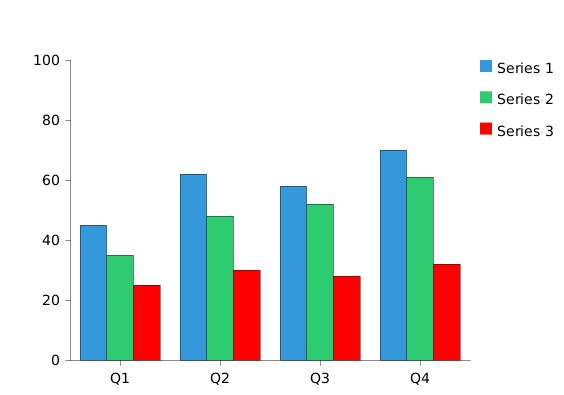

The diagram above was rendered by PlantUML. Its source (embedded in the PNG):
@startchart series-colors
h-axis [Q1, Q2, Q3, Q4]
v-axis 0 --> 100
bar "Series 1" [45, 62, 58, 70] #3498db
bar "Series 2" [35, 48, 52, 61] #2ecc71
bar "Series 3" [25, 30, 28, 32] #red
legend right
@endchart